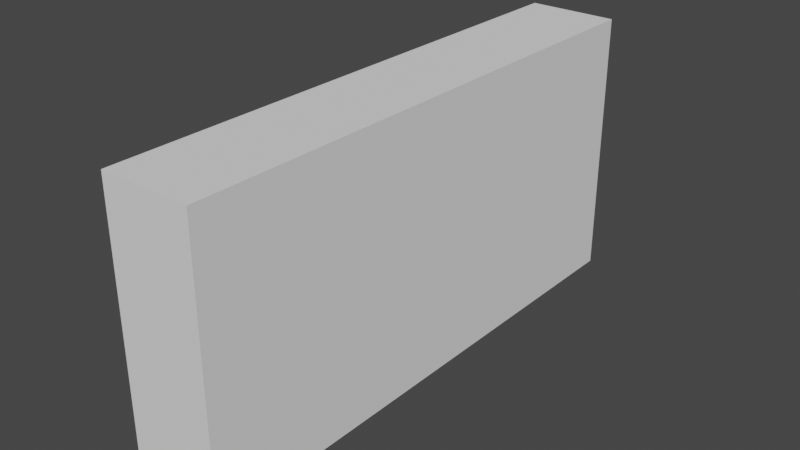 # Source: 1w3h6d.blend  (saved by Blender 3.2.14; exported with 4.5.12 LTS)
import bpy
from mathutils import Matrix  # noqa: F401  (used for matrix-valued properties, if any)

bpy.ops.wm.read_factory_settings(use_empty=True)
scene = bpy.context.scene
scene.name = 'Scene'

# ---- collections
col_collection = bpy.data.collections.new('Collection'); scene.collection.children.link(col_collection)

# ---- world
world_world = bpy.data.worlds.new('World'); scene.world = world_world
world_world.use_nodes = True; world_world.node_tree.nodes.clear()
_N = world_world.node_tree.nodes; _L = world_world.node_tree.links
n0 = _N.new('ShaderNodeOutputWorld'); n0.name = 'World Output'; n0.location = (300, 300)
n1 = _N.new('ShaderNodeBackground'); n1.name = 'Background'; n1.location = (10, 300)
n1.inputs[0].default_value = (0.05088, 0.05088, 0.05088, 1.0)
_L.new(n1.outputs[0], n0.inputs[0])
n0.is_active_output = True
world_world.color = (0.05088, 0.05088, 0.05088)
world_world.use_sun_shadow = False
world_world.sun_shadow_jitter_overblur = 0.0

# ---- meshes
me_cube_001 = bpy.data.meshes.new('Cube.001')
me_cube_001.from_pydata([(-0.5, -3.0, 0.0), (-0.5, -3.0, 3.0), (-0.5, 3.0, 0.0), (-0.5, 3.0, 3.0), (0.5, -3.0, 0.0), (0.5, -3.0, 3.0), (0.5, 3.0, 0.0), (0.5, 3.0, 3.0)], [], [(0, 1, 3, 2), (2, 3, 7, 6), (6, 7, 5, 4), (4, 5, 1, 0), (2, 6, 4, 0), (7, 3, 1, 5)])
_uv = me_cube_001.uv_layers.new(name='UVMap')
_uv.uv.foreach_set('vector', [0.375, 0.0, 0.625, 0.0, 0.625, 0.25, 0.375, 0.25, 0.375, 0.25, 0.625, 0.25, 0.625, 0.5, 0.375, 0.5, 0.375, 0.5, 0.625, 0.5, 0.625, 0.75, 0.375, 0.75, 0.375, 0.75, 0.625, 0.75, 0.625, 1.0, 0.375, 1.0, 0.125, 0.5, 0.375, 0.5, 0.375, 0.75, 0.125, 0.75, 0.625, 0.5, 0.875, 0.5, 0.875, 0.75, 0.625, 0.75])
me_cube_001.update()

# ---- objects
ob_cube = bpy.data.objects.new('Cube', me_cube_001)

# ---- transforms, parenting, visibility, modifiers, constraints
ob_cube.location = (0.0, 0.0, 0.0)

# ---- collection membership
col_collection.objects.link(ob_cube)

# ---- scene / render settings (as saved in the file)
scene.frame_start = 1; scene.frame_end = 250; scene.frame_set(1)
scene.render.engine = 'BLENDER_EEVEE_NEXT'
scene.cycles.sampling_pattern = 'TABULATED_SOBOL'
scene.cycles.use_light_tree = False
scene.view_settings.view_transform = 'Filmic'
bpy.context.view_layer.update()

# ---- added for rendering (the .blend has no active camera and no usable light): camera, sun
cam_auto = bpy.data.cameras.new('AutoCamera')
cam_auto.lens = 50.0
cam_auto.sensor_width = 36.0
cam_auto.clip_end = 1000.0
ob_auto_camera = bpy.data.objects.new('AutoCamera', cam_auto)
scene.collection.objects.link(ob_auto_camera)
ob_auto_camera.location = (6.27518, -7.53021, 6.52014)
ob_auto_camera.rotation_euler = (1.09748, -7.21219e-08, 0.694738)
scene.camera = ob_auto_camera
light_auto_sun = bpy.data.lights.new('AutoSun', 'SUN')
light_auto_sun.energy = 3.0
light_auto_sun.angle = 0.0523599
ob_auto_sun = bpy.data.objects.new('AutoSun', light_auto_sun)
scene.collection.objects.link(ob_auto_sun)
ob_auto_sun.rotation_euler = (0.872665, 0.174533, 0.523599)
bpy.context.view_layer.update()
